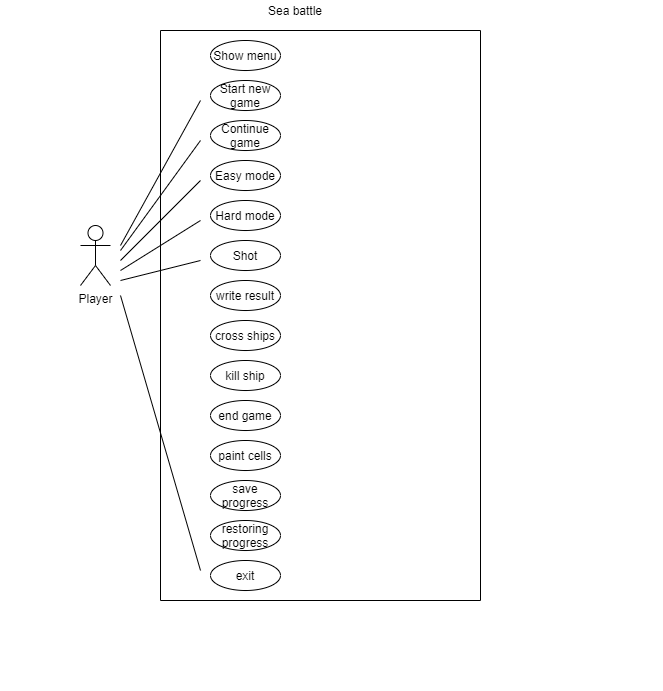

The diagram above was exported from draw.io. Its source (the exported page's mxGraphModel, read from the mxfile embedded in the PNG):
<mxGraphModel dx="1102" dy="595" grid="1" gridSize="10" guides="1" tooltips="1" connect="1" arrows="1" fold="1" page="1" pageScale="1" pageWidth="827" pageHeight="1169" math="0" shadow="0">
  <root>
    <mxCell id="0" />
    <mxCell id="1" parent="0" />
    <mxCell id="HnzRBdJZP3sHLoqJNK89-1" value="Player&lt;br&gt;" style="shape=umlActor;verticalLabelPosition=bottom;verticalAlign=top;html=1;outlineConnect=0;" vertex="1" parent="1">
      <mxGeometry x="80" y="225" width="30" height="60" as="geometry" />
    </mxCell>
    <mxCell id="HnzRBdJZP3sHLoqJNK89-4" value="Sea battle" style="text;html=1;strokeColor=none;fillColor=none;align=center;verticalAlign=middle;whiteSpace=wrap;rounded=0;" vertex="1" parent="1">
      <mxGeometry x="220" width="150" height="20" as="geometry" />
    </mxCell>
    <mxCell id="HnzRBdJZP3sHLoqJNK89-5" value="Start new game" style="ellipse;whiteSpace=wrap;html=1;" vertex="1" parent="1">
      <mxGeometry x="210" y="80" width="70" height="30" as="geometry" />
    </mxCell>
    <mxCell id="HnzRBdJZP3sHLoqJNK89-6" value="Continue game" style="ellipse;whiteSpace=wrap;html=1;" vertex="1" parent="1">
      <mxGeometry x="210" y="120" width="70" height="30" as="geometry" />
    </mxCell>
    <mxCell id="HnzRBdJZP3sHLoqJNK89-7" value="Easy mode" style="ellipse;whiteSpace=wrap;html=1;" vertex="1" parent="1">
      <mxGeometry x="210" y="160" width="70" height="30" as="geometry" />
    </mxCell>
    <mxCell id="HnzRBdJZP3sHLoqJNK89-8" value="Hard mode" style="ellipse;whiteSpace=wrap;html=1;" vertex="1" parent="1">
      <mxGeometry x="210" y="200" width="70" height="30" as="geometry" />
    </mxCell>
    <mxCell id="HnzRBdJZP3sHLoqJNK89-9" value="Shot" style="ellipse;whiteSpace=wrap;html=1;" vertex="1" parent="1">
      <mxGeometry x="210" y="240" width="70" height="30" as="geometry" />
    </mxCell>
    <mxCell id="HnzRBdJZP3sHLoqJNK89-10" value="write result" style="ellipse;whiteSpace=wrap;html=1;" vertex="1" parent="1">
      <mxGeometry x="210" y="280" width="70" height="30" as="geometry" />
    </mxCell>
    <mxCell id="HnzRBdJZP3sHLoqJNK89-11" value="cross ships" style="ellipse;whiteSpace=wrap;html=1;" vertex="1" parent="1">
      <mxGeometry x="210" y="320" width="70" height="30" as="geometry" />
    </mxCell>
    <mxCell id="HnzRBdJZP3sHLoqJNK89-12" value="exit" style="ellipse;whiteSpace=wrap;html=1;" vertex="1" parent="1">
      <mxGeometry x="210" y="560" width="70" height="30" as="geometry" />
    </mxCell>
    <mxCell id="HnzRBdJZP3sHLoqJNK89-17" value="" style="endArrow=none;html=1;" edge="1" parent="1">
      <mxGeometry width="50" height="50" relative="1" as="geometry">
        <mxPoint x="160" y="600" as="sourcePoint" />
        <mxPoint x="160" y="30" as="targetPoint" />
      </mxGeometry>
    </mxCell>
    <mxCell id="HnzRBdJZP3sHLoqJNK89-18" value="" style="endArrow=none;html=1;" edge="1" parent="1">
      <mxGeometry width="50" height="50" relative="1" as="geometry">
        <mxPoint x="480" y="600" as="sourcePoint" />
        <mxPoint x="480" y="30" as="targetPoint" />
      </mxGeometry>
    </mxCell>
    <mxCell id="HnzRBdJZP3sHLoqJNK89-20" value="" style="endArrow=none;html=1;" edge="1" parent="1">
      <mxGeometry width="50" height="50" relative="1" as="geometry">
        <mxPoint x="160" y="600" as="sourcePoint" />
        <mxPoint x="480" y="600" as="targetPoint" />
      </mxGeometry>
    </mxCell>
    <mxCell id="HnzRBdJZP3sHLoqJNK89-21" value="" style="endArrow=none;html=1;" edge="1" parent="1">
      <mxGeometry width="50" height="50" relative="1" as="geometry">
        <mxPoint x="160" y="30" as="sourcePoint" />
        <mxPoint x="480" y="30" as="targetPoint" />
      </mxGeometry>
    </mxCell>
    <mxCell id="HnzRBdJZP3sHLoqJNK89-22" value="" style="endArrow=none;html=1;" edge="1" parent="1">
      <mxGeometry width="50" height="50" relative="1" as="geometry">
        <mxPoint x="120" y="245" as="sourcePoint" />
        <mxPoint x="200" y="100" as="targetPoint" />
      </mxGeometry>
    </mxCell>
    <mxCell id="HnzRBdJZP3sHLoqJNK89-23" value="" style="endArrow=none;html=1;" edge="1" parent="1">
      <mxGeometry width="50" height="50" relative="1" as="geometry">
        <mxPoint x="120" y="295" as="sourcePoint" />
        <mxPoint x="200" y="570" as="targetPoint" />
      </mxGeometry>
    </mxCell>
    <mxCell id="HnzRBdJZP3sHLoqJNK89-24" value="" style="endArrow=none;html=1;" edge="1" parent="1">
      <mxGeometry width="50" height="50" relative="1" as="geometry">
        <mxPoint x="120" y="250" as="sourcePoint" />
        <mxPoint x="200" y="140" as="targetPoint" />
      </mxGeometry>
    </mxCell>
    <mxCell id="HnzRBdJZP3sHLoqJNK89-25" value="" style="endArrow=none;html=1;" edge="1" parent="1">
      <mxGeometry width="50" height="50" relative="1" as="geometry">
        <mxPoint x="120" y="260" as="sourcePoint" />
        <mxPoint x="200" y="180" as="targetPoint" />
      </mxGeometry>
    </mxCell>
    <mxCell id="HnzRBdJZP3sHLoqJNK89-26" value="" style="endArrow=none;html=1;" edge="1" parent="1">
      <mxGeometry width="50" height="50" relative="1" as="geometry">
        <mxPoint x="120" y="270" as="sourcePoint" />
        <mxPoint x="200" y="220" as="targetPoint" />
      </mxGeometry>
    </mxCell>
    <mxCell id="HnzRBdJZP3sHLoqJNK89-27" value="" style="endArrow=none;html=1;" edge="1" parent="1">
      <mxGeometry width="50" height="50" relative="1" as="geometry">
        <mxPoint x="120" y="280" as="sourcePoint" />
        <mxPoint x="200" y="260" as="targetPoint" />
      </mxGeometry>
    </mxCell>
    <mxCell id="HnzRBdJZP3sHLoqJNK89-31" value="Show menu" style="ellipse;whiteSpace=wrap;html=1;" vertex="1" parent="1">
      <mxGeometry x="210" y="40" width="70" height="30" as="geometry" />
    </mxCell>
    <mxCell id="HnzRBdJZP3sHLoqJNK89-33" value="kill ship" style="ellipse;whiteSpace=wrap;html=1;" vertex="1" parent="1">
      <mxGeometry x="210" y="360" width="70" height="30" as="geometry" />
    </mxCell>
    <mxCell id="HnzRBdJZP3sHLoqJNK89-34" value="end game" style="ellipse;whiteSpace=wrap;html=1;" vertex="1" parent="1">
      <mxGeometry x="210" y="400" width="70" height="30" as="geometry" />
    </mxCell>
    <mxCell id="HnzRBdJZP3sHLoqJNK89-36" value="paint cells" style="ellipse;whiteSpace=wrap;html=1;" vertex="1" parent="1">
      <mxGeometry x="210" y="440" width="70" height="30" as="geometry" />
    </mxCell>
    <mxCell id="HnzRBdJZP3sHLoqJNK89-37" value="save progress" style="ellipse;whiteSpace=wrap;html=1;" vertex="1" parent="1">
      <mxGeometry x="210" y="480" width="70" height="30" as="geometry" />
    </mxCell>
    <mxCell id="HnzRBdJZP3sHLoqJNK89-38" value="restoring progress" style="ellipse;whiteSpace=wrap;html=1;" vertex="1" parent="1">
      <mxGeometry x="210" y="520" width="70" height="30" as="geometry" />
    </mxCell>
  </root>
</mxGraphModel>